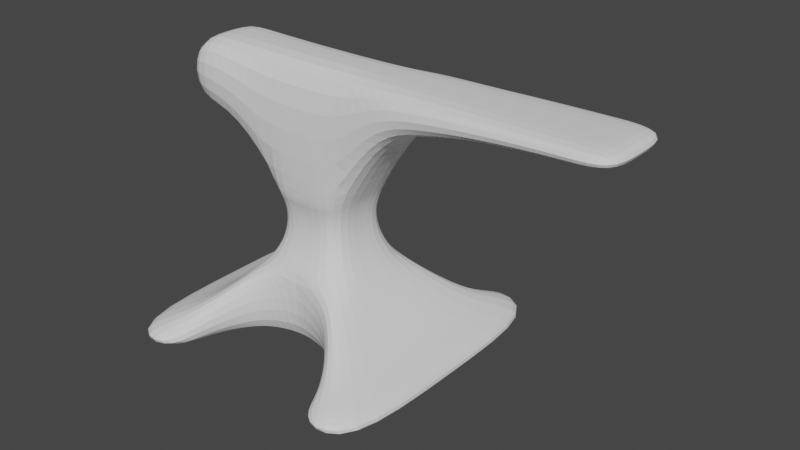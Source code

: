 # Source: anvil_2b.blend  (saved by Blender 3.5.10; exported with 4.5.12 LTS)
import bpy
from mathutils import Matrix  # noqa: F401  (used for matrix-valued properties, if any)

bpy.ops.wm.read_factory_settings(use_empty=True)
scene = bpy.context.scene
scene.name = 'Scene'

# ---- collections
col_collection = bpy.data.collections.new('Collection'); scene.collection.children.link(col_collection)

# ---- world
world_world = bpy.data.worlds.new('World'); scene.world = world_world
world_world.use_nodes = True; world_world.node_tree.nodes.clear()
_N = world_world.node_tree.nodes; _L = world_world.node_tree.links
n0 = _N.new('ShaderNodeOutputWorld'); n0.name = 'World Output'; n0.location = (300, 300)
n1 = _N.new('ShaderNodeBackground'); n1.name = 'Background'; n1.location = (10, 300)
n1.inputs[0].default_value = (0.05088, 0.05088, 0.05088, 1.0)
_L.new(n1.outputs[0], n0.inputs[0])
n0.is_active_output = True
world_world.color = (0.05088, 0.05088, 0.05088)
world_world.use_sun_shadow = False
world_world.sun_shadow_jitter_overblur = 0.0

# ---- meshes
me_plane = bpy.data.meshes.new('Plane')
me_plane.from_pydata([(-1.281, -1.281, 0.008385), (1.281, -1.281, 0.008385), (-1.281, -1.281, 0.1535), (1.281, -1.281, 0.1535), (-0.3868, -0.3868, 1.421), (0.3868, -0.3868, 1.421), (0.3448, -0.3448, 1.322), (0.3196, -0.3196, 1.224), (0.3112, -0.3112, 1.125), (0.3196, -0.3196, 1.026), (0.3448, -0.3448, 0.9274), (0.3868, -0.3868, 0.8287), (0.4456, -0.4456, 0.7299), (0.5211, -0.5211, 0.6312), (0.6135, -0.6135, 0.5325), (0.7227, -0.7227, 0.4338), (0.8486, -0.8486, 0.335), (1.02, -1.02, 0.2408), (-1.02, -1.02, 0.2408), (-0.8486, -0.8486, 0.335), (-0.7227, -0.7227, 0.4338), (-0.6135, -0.6135, 0.5325), (-0.5211, -0.5211, 0.6312), (-0.4456, -0.4456, 0.7299), (-0.3868, -0.3868, 0.8287), (-0.3448, -0.3448, 0.9274), (-0.3196, -0.3196, 1.026), (-0.3112, -0.3112, 1.125), (-0.3196, -0.3196, 1.224), (-0.3448, -0.3448, 1.322), (-0.3868, -0.3868, 2.505), (0.3868, -0.3868, 2.505), (-1.292, -0.3868, 1.883), (-1.292, -0.3868, 2.505), (-0.8394, -0.3868, 1.883), (-0.8394, -0.3868, 2.505), (2.759, -0.3868, 2.366), (2.759, -0.3868, 2.505), (0.7821, -0.3868, 2.073), (1.177, -0.3868, 2.199), (1.573, -0.3868, 2.278), (1.968, -0.3868, 2.328), (2.363, -0.3868, 2.357), (2.363, -0.3868, 2.505), (1.968, -0.3868, 2.505), (1.573, -0.3868, 2.505), (1.177, -0.3868, 2.505), (0.7821, -0.3868, 2.505), (-1.281, 0.0, 0.008385), (1.281, 0.0, 0.008385), (-1.281, 0.0, 0.1535), (1.281, 0.0, 0.1535), (-0.3868, 0.0, 1.421), (0.3868, 0.0, 1.421), (-1.02, 1.192e-07, 0.2408), (-0.8486, 1.192e-07, 0.335), (-0.7227, 1.192e-07, 0.4338), (-0.6135, 1.192e-07, 0.5325), (-0.5211, 5.96e-08, 0.6312), (-0.4456, 5.96e-08, 0.7299), (-0.3868, 0.0, 0.8287), (-0.3448, 0.0, 0.9274), (-0.3196, 0.0, 1.026), (-0.3112, 0.0, 1.125), (-0.3196, 2.98e-08, 1.224), (-0.3448, -2.98e-08, 1.322), (1.02, -1.192e-07, 0.2408), (0.8486, -1.192e-07, 0.335), (0.7227, -1.192e-07, 0.4338), (0.6135, -1.192e-07, 0.5325), (0.5211, -5.96e-08, 0.6312), (0.4456, -5.96e-08, 0.7299), (0.3868, 0.0, 0.8287), (0.3448, 0.0, 0.9274), (0.3196, 0.0, 1.026), (0.3112, 0.0, 1.125), (0.3196, -2.98e-08, 1.224), (0.3448, 2.98e-08, 1.322), (-0.3868, 0.0, 2.505), (0.3868, 0.0, 2.505), (-1.292, -2.98e-08, 1.883), (-1.292, 0.0, 2.505), (-0.8394, 0.0, 2.505), (-0.8394, -2.98e-08, 1.883), (2.759, 0.0, 2.366), (2.759, 0.0, 2.505), (0.7821, 0.0, 2.505), (1.177, 0.0, 2.505), (1.573, 0.0, 2.505), (1.968, 0.0, 2.505), (2.363, 0.0, 2.505), (0.7821, 0.0, 2.073), (1.177, 0.0, 2.199), (1.573, 0.0, 2.278), (1.968, 0.0, 2.328), (2.363, 0.0, 2.357), (0.7785, -1.281, 0.008385), (-0.7772, -1.281, 0.1535), (0.7785, -1.281, 0.1535), (-0.7112, -1.02, 0.2408), (0.7125, -1.02, 0.2408), (-0.6293, -0.8486, 0.335), (0.6306, -0.8486, 0.335), (-0.5422, -0.7227, 0.4338), (0.5436, -0.7227, 0.4338), (-0.4362, -0.6135, 0.5325), (0.4375, -0.6135, 0.5325), (0.2991, -0.5211, 0.6312), (-0.2978, -0.5211, 0.6312), (0.0005778, -0.4465, 0.7287), (0.0005778, -0.3868, 0.8287), (-0.4362, -0.6135, 0.008385), (-0.5422, -0.7227, 0.008385), (0.0006603, -0.4466, 0.008385), (-0.2978, -0.5211, 0.008385), (-0.7772, -1.281, 0.008385), (0.2991, -0.5211, 0.008385), (0.5436, -0.7228, 0.008385), (0.6306, -0.8486, 0.008385), (-0.7112, -1.02, 0.008385), (-0.6293, -0.8486, 0.008385), (0.4375, -0.6135, 0.008385), (0.7125, -1.02, 0.008385), (0.0, -0.3868, 1.421), (0.0, -0.3868, 2.505), (0.0, 0.0, 2.505), (-2.98e-08, -0.3448, 1.322), (0.0, -0.3112, 1.125), (0.0, -0.3448, 0.9274), (2.98e-08, -0.3196, 1.224), (0.0, -0.3196, 1.026), (0.7785, 0.0, 0.008385), (-0.4362, 0.0, 0.008385), (-0.5422, 0.0, 0.008385), (0.0006603, 0.0, 0.008385), (-0.2978, 0.0, 0.008385), (-0.7772, 0.0, 0.008385), (0.2991, 0.0, 0.008385), (0.5436, 0.0, 0.008385), (0.6306, 0.0, 0.008385), (-0.7112, 0.0, 0.008385), (-0.6293, 0.0, 0.008385), (0.4375, 0.0, 0.008385), (0.7125, 0.0, 0.008385)], [], [(48, 0, 2, 50), (1, 3, 98, 96), (2, 0, 115, 97), (43, 42, 36, 37), (65, 29, 4, 52), (126, 6, 5, 123), (17, 100, 98, 3), (99, 18, 2, 97), (16, 102, 100, 17), (19, 18, 99, 101), (15, 104, 102, 16), (20, 19, 101, 103), (15, 14, 106, 104), (21, 20, 103, 105), (14, 13, 107, 106), (22, 21, 105, 108), (109, 23, 22, 108), (23, 109, 110, 24), (24, 110, 128, 25), (128, 10, 9, 130), (130, 9, 8, 127), (127, 8, 7, 129), (129, 7, 6, 126), (50, 2, 18, 54), (54, 18, 19, 55), (55, 19, 20, 56), (56, 20, 21, 57), (57, 21, 22, 58), (58, 22, 23, 59), (59, 23, 24, 60), (60, 24, 25, 61), (61, 25, 26, 62), (62, 26, 27, 63), (63, 27, 28, 64), (64, 28, 29, 65), (83, 34, 32, 80), (123, 5, 31, 124), (80, 32, 33, 81), (34, 35, 33, 32), (4, 30, 35, 34), (52, 4, 34, 83), (90, 43, 37, 85), (79, 31, 47, 86), (86, 47, 46, 87), (87, 46, 45, 88), (88, 45, 44, 89), (89, 44, 43, 90), (31, 5, 38, 47), (47, 38, 39, 46), (46, 39, 40, 45), (45, 40, 41, 44), (44, 41, 42, 43), (41, 94, 95, 42), (40, 93, 94, 41), (39, 92, 93, 40), (38, 91, 92, 39), (5, 53, 91, 38), (42, 95, 84, 36), (36, 84, 85, 37), (30, 78, 82, 35), (35, 82, 81, 33), (124, 31, 79, 125), (7, 76, 77, 6), (8, 75, 76, 7), (9, 74, 75, 8), (10, 73, 74, 9), (11, 72, 73, 10), (12, 71, 72, 11), (13, 70, 71, 12), (14, 69, 70, 13), (15, 68, 69, 14), (16, 67, 68, 15), (17, 66, 67, 16), (3, 51, 66, 17), (1, 49, 51, 3), (6, 77, 53, 5), (98, 100, 122, 96), (119, 99, 97, 115), (120, 101, 99, 119), (112, 103, 101, 120), (111, 105, 103, 112), (114, 108, 105, 111), (113, 109, 108, 114), (116, 107, 109, 113), (121, 106, 107, 116), (117, 104, 106, 121), (118, 102, 104, 117), (122, 100, 102, 118), (13, 12, 109, 107), (110, 109, 12, 11), (30, 124, 125, 78), (4, 123, 124, 30), (28, 129, 126, 29), (27, 127, 129, 28), (26, 130, 127, 27), (25, 128, 130, 26), (29, 126, 123, 4), (128, 110, 11, 10), (121, 116, 137, 142), (120, 119, 140, 141), (111, 112, 133, 132), (122, 118, 139, 143), (113, 114, 135, 134), (116, 113, 134, 137), (118, 117, 138, 139), (114, 111, 132, 135), (96, 122, 143, 131), (112, 120, 141, 133), (119, 115, 136, 140), (117, 121, 142, 138), (48, 136, 115, 0), (1, 96, 131, 49)])
_uv = me_plane.uv_layers.new(name='UVMap')
_uv.uv.foreach_set('vector', [0.0, 0.5, 0.0, 0.0, 0.0, 0.0, 0.0, 0.5, 1.0, 0.0, 1.0, 0.0, 0.8038, 0.0, 0.8038, 0.0, 0.0, 0.0, 0.0, 0.0, 0.1967, 0.0, 0.1967, 0.0, 1.0, 0.0, 1.0, 0.0, 1.0, 0.0, 1.0, 0.0, 0.0, 0.5, 0.0, 0.0, 0.0, 0.0, 0.0, 0.5, 0.5, 0.0, 1.0, 0.0, 1.0, 0.0, 0.5, 0.0, 1.0, 0.0, 0.8494, 0.0, 0.8038, 0.0, 1.0, 0.0, 0.1513, 0.0, 0.0, 0.0, 0.0, 0.0, 0.1967, 0.0, 1.0, 0.0, 0.8716, 0.0, 0.8494, 0.0, 1.0, 0.0, 0.0, 0.0, 0.0, 0.0, 0.1513, 0.0, 0.1292, 0.0, 1.0, 0.0, 0.8761, 0.0, 0.8716, 0.0, 1.0, 0.0, 0.0, 0.0, 0.0, 0.0, 0.1292, 0.0, 0.1248, 0.0, 1.0, 0.0, 1.0, 0.0, 0.8566, 0.0, 0.8761, 0.0, 0.0, 0.0, 0.0, 0.0, 0.1248, 0.0, 0.1445, 0.0, 1.0, 0.0, 1.0, 0.0, 0.787, 0.0, 0.8566, 0.0, 0.0, 0.0, 0.0, 0.0, 0.1445, 0.0, 0.2143, 0.0, 0.5, 0.0, 0.0, 0.0, 0.0, 0.0, 0.2143, 0.0, 0.0, 0.0, 0.5, 0.0, 0.5007, 0.0, 0.0, 0.0, 0.0, 0.0, 0.5007, 0.0, 0.5, 0.0, 0.0, 0.0, 0.5, 0.0, 1.0, 0.0, 1.0, 0.0, 0.5, 0.0, 0.5, 0.0, 1.0, 0.0, 1.0, 0.0, 0.5, 0.0, 0.5, 0.0, 1.0, 0.0, 1.0, 0.0, 0.5, 0.0, 0.5, 0.0, 1.0, 0.0, 1.0, 0.0, 0.5, 0.0, 0.0, 0.5, 0.0, 0.0, 0.0, 0.0, 0.0, 0.5, 0.0, 0.5, 0.0, 0.0, 0.0, 0.0, 0.0, 0.5, 0.0, 0.5, 0.0, 0.0, 0.0, 0.0, 0.0, 0.5, 0.0, 0.5, 0.0, 0.0, 0.0, 0.0, 0.0, 0.5, 0.0, 0.5, 0.0, 0.0, 0.0, 0.0, 0.0, 0.5, 0.0, 0.5, 0.0, 0.0, 0.0, 0.0, 0.0, 0.5, 0.0, 0.5, 0.0, 0.0, 0.0, 0.0, 0.0, 0.5, 0.0, 0.5, 0.0, 0.0, 0.0, 0.0, 0.0, 0.5, 0.0, 0.5, 0.0, 0.0, 0.0, 0.0, 0.0, 0.5, 0.0, 0.5, 0.0, 0.0, 0.0, 0.0, 0.0, 0.5, 0.0, 0.5, 0.0, 0.0, 0.0, 0.0, 0.0, 0.5, 0.0, 0.5, 0.0, 0.0, 0.0, 0.0, 0.0, 0.5, 0.0, 0.5, 0.0, 0.0, 0.0, 0.0, 0.0, 0.5, 0.5, 0.0, 1.0, 0.0, 1.0, 0.0, 0.5, 0.0, 0.0, 0.5, 0.0, 0.0, 0.0, 0.0, 0.0, 0.5, 0.0, 0.0, 0.0, 0.0, 0.0, 0.0, 0.0, 0.0, 0.0, 0.0, 0.0, 0.0, 0.0, 0.0, 0.0, 0.0, 0.0, 0.5, 0.0, 0.0, 0.0, 0.0, 0.0, 0.5, 1.0, 0.5, 1.0, 0.0, 1.0, 0.0, 1.0, 0.5, 1.0, 0.5, 1.0, 0.0, 1.0, 0.0, 1.0, 0.5, 1.0, 0.5, 1.0, 0.0, 1.0, 0.0, 1.0, 0.5, 1.0, 0.5, 1.0, 0.0, 1.0, 0.0, 1.0, 0.5, 1.0, 0.5, 1.0, 0.0, 1.0, 0.0, 1.0, 0.5, 1.0, 0.5, 1.0, 0.0, 1.0, 0.0, 1.0, 0.5, 1.0, 0.0, 1.0, 0.0, 1.0, 0.0, 1.0, 0.0, 1.0, 0.0, 1.0, 0.0, 1.0, 0.0, 1.0, 0.0, 1.0, 0.0, 1.0, 0.0, 1.0, 0.0, 1.0, 0.0, 1.0, 0.0, 1.0, 0.0, 1.0, 0.0, 1.0, 0.0, 1.0, 0.0, 1.0, 0.0, 1.0, 0.0, 1.0, 0.0, 1.0, 0.0, 1.0, 0.5, 1.0, 0.5, 1.0, 0.0, 1.0, 0.0, 1.0, 0.5, 1.0, 0.5, 1.0, 0.0, 1.0, 0.0, 1.0, 0.5, 1.0, 0.5, 1.0, 0.0, 1.0, 0.0, 1.0, 0.5, 1.0, 0.5, 1.0, 0.0, 1.0, 0.0, 1.0, 0.5, 1.0, 0.5, 1.0, 0.0, 1.0, 0.0, 1.0, 0.5, 1.0, 0.5, 1.0, 0.0, 1.0, 0.0, 1.0, 0.5, 1.0, 0.5, 1.0, 0.0, 0.0, 0.0, 0.0, 0.5, 0.0, 0.5, 0.0, 0.0, 0.0, 0.0, 0.0, 0.5, 0.0, 0.5, 0.0, 0.0, 0.5, 0.0, 1.0, 0.0, 1.0, 0.5, 0.5, 0.5, 1.0, 0.0, 1.0, 0.5, 1.0, 0.5, 1.0, 0.0, 1.0, 0.0, 1.0, 0.5, 1.0, 0.5, 1.0, 0.0, 1.0, 0.0, 1.0, 0.5, 1.0, 0.5, 1.0, 0.0, 1.0, 0.0, 1.0, 0.5, 1.0, 0.5, 1.0, 0.0, 1.0, 0.0, 1.0, 0.5, 1.0, 0.5, 1.0, 0.0, 1.0, 0.0, 1.0, 0.5, 1.0, 0.5, 1.0, 0.0, 1.0, 0.0, 1.0, 0.5, 1.0, 0.5, 1.0, 0.0, 1.0, 0.0, 1.0, 0.5, 1.0, 0.5, 1.0, 0.0, 1.0, 0.0, 1.0, 0.5, 1.0, 0.5, 1.0, 0.0, 1.0, 0.0, 1.0, 0.5, 1.0, 0.5, 1.0, 0.0, 1.0, 0.0, 1.0, 0.5, 1.0, 0.5, 1.0, 0.0, 1.0, 0.0, 1.0, 0.5, 1.0, 0.5, 1.0, 0.0, 1.0, 0.0, 1.0, 0.5, 1.0, 0.5, 1.0, 0.0, 1.0, 0.0, 1.0, 0.5, 1.0, 0.5, 1.0, 0.0, 0.7765, 0.6033, 0.8205, 0.6251, 0.8205, 0.567, 0.7765, 0.567, 0.1795, 0.567, 0.1795, 0.6251, 0.2235, 0.6033, 0.2235, 0.567, 0.1475, 0.567, 0.1475, 0.6486, 0.1795, 0.6251, 0.1795, 0.567, 0.1208, 0.567, 0.1208, 0.6733, 0.1475, 0.6486, 0.1475, 0.567, 0.09319, 0.567, 0.09319, 0.698, 0.1208, 0.6733, 0.1208, 0.567, 0.06162, 0.567, 0.06162, 0.7227, 0.09319, 0.698, 0.09319, 0.567, 0.0, 0.567, 0.0, 0.747, 0.06162, 0.7227, 0.06162, 0.567, 0.9384, 0.567, 0.9384, 0.7227, 1.0, 0.747, 1.0, 0.567, 0.9068, 0.567, 0.9068, 0.698, 0.9384, 0.7227, 0.9384, 0.567, 0.8792, 0.567, 0.8792, 0.6733, 0.9068, 0.698, 0.9068, 0.567, 0.8525, 0.567, 0.8525, 0.6486, 0.8792, 0.6733, 0.8792, 0.567, 0.8205, 0.567, 0.8205, 0.6251, 0.8525, 0.6486, 0.8525, 0.567, 1.0, 0.0, 1.0, 0.0, 0.5007, 0.0, 0.787, 0.0, 0.5007, 0.0, 0.5, 0.0, 1.0, 0.0, 1.0, 0.0, 0.0, 0.0, 0.5, 0.0, 0.5, 0.5, 0.0, 0.5, 0.0, 0.0, 0.5, 0.0, 0.5, 0.0, 0.0, 0.0, 0.0, 0.0, 0.5, 0.0, 0.5, 0.0, 0.0, 0.0, 0.0, 0.0, 0.5, 0.0, 0.5, 0.0, 0.0, 0.0, 0.0, 0.0, 0.5, 0.0, 0.5, 0.0, 0.0, 0.0, 0.0, 0.0, 0.5, 0.0, 0.5, 0.0, 0.0, 0.0, 0.0, 0.0, 0.5, 0.0, 0.5, 0.0, 0.0, 0.0, 0.5, 0.0, 0.5007, 0.0, 1.0, 0.0, 1.0, 0.0, 0.9068, 0.567, 0.9384, 0.567, 0.9384, 0.567, 0.9068, 0.567, 0.1475, 0.567, 0.1795, 0.567, 0.1795, 0.567, 0.1475, 0.567, 0.09319, 0.567, 0.1208, 0.567, 0.1208, 0.567, 0.09319, 0.567, 0.8205, 0.567, 0.8525, 0.567, 0.8525, 0.567, 0.8205, 0.567, 0.0, 0.567, 0.06162, 0.567, 0.06162, 0.567, 0.0, 0.567, 0.9384, 0.567, 1.0, 0.567, 1.0, 0.567, 0.9384, 0.567, 0.8525, 0.567, 0.8792, 0.567, 0.8792, 0.567, 0.8525, 0.567, 0.06162, 0.567, 0.09319, 0.567, 0.09319, 0.567, 0.06162, 0.567, 0.7765, 0.567, 0.8205, 0.567, 0.8205, 0.567, 0.7765, 0.567, 0.1208, 0.567, 0.1475, 0.567, 0.1475, 0.567, 0.1208, 0.567, 0.1795, 0.567, 0.2235, 0.567, 0.2235, 0.567, 0.1795, 0.567, 0.8792, 0.567, 0.9068, 0.567, 0.9068, 0.567, 0.8792, 0.567, 0.0, 0.5, 0.2235, 0.567, 0.2235, 0.567, 0.0, 0.0, 1.0, 0.0, 0.8038, 0.0, 0.7765, 0.567, 1.0, 0.5])
me_plane.update()

# ---- objects
ob_plane = bpy.data.objects.new('Plane', me_plane)

# ---- transforms, parenting, visibility, modifiers, constraints
ob_plane.location = (0.0, 0.0, 0.0)
_m = ob_plane.modifiers.new('Mirror', 'MIRROR')
_m.use_axis = (False, True, False)
_m.use_clip = True
_m = ob_plane.modifiers.new('Subdivision', 'SUBSURF')
_m.levels = 3

# ---- collection membership
col_collection.objects.link(ob_plane)

# ---- scene / render settings (as saved in the file)
scene.frame_start = 1; scene.frame_end = 250; scene.frame_set(1)
scene.render.engine = 'BLENDER_EEVEE_NEXT'
scene.cycles.sampling_pattern = 'TABULATED_SOBOL'
scene.view_settings.view_transform = 'Filmic'
bpy.context.view_layer.update()

# ---- added for rendering (the .blend has no active camera and no usable light): camera, sun
cam_auto = bpy.data.cameras.new('AutoCamera')
cam_auto.lens = 50.0
cam_auto.sensor_width = 36.0
cam_auto.clip_end = 1000.0
ob_auto_camera = bpy.data.objects.new('AutoCamera', cam_auto)
scene.collection.objects.link(ob_auto_camera)
ob_auto_camera.location = (5.73339, -6.00012, 5.25678)
ob_auto_camera.rotation_euler = (1.09748, -7.21219e-08, 0.694738)
scene.camera = ob_auto_camera
light_auto_sun = bpy.data.lights.new('AutoSun', 'SUN')
light_auto_sun.energy = 3.0
light_auto_sun.angle = 0.0523599
ob_auto_sun = bpy.data.objects.new('AutoSun', light_auto_sun)
scene.collection.objects.link(ob_auto_sun)
ob_auto_sun.rotation_euler = (0.872665, 0.174533, 0.523599)
bpy.context.view_layer.update()
